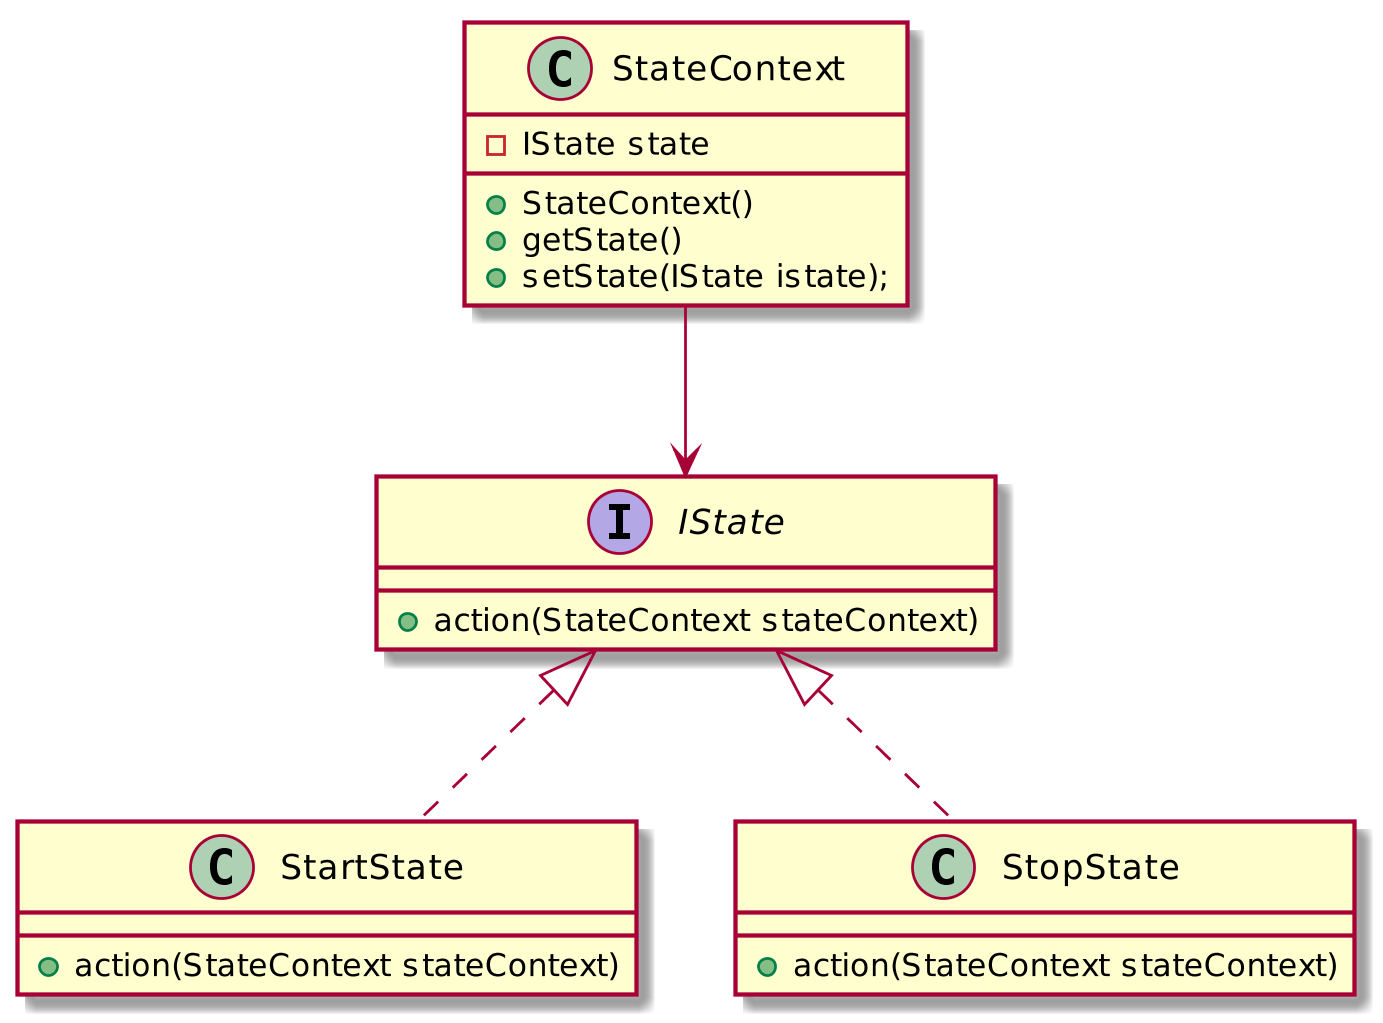

The diagram above was rendered by PlantUML. Its source (embedded in the PNG):
@startuml
scale 1024 height
IState <|.. StartState
IState <|.. StopState

StateContext --> IState
interface IState{
    +action(StateContext stateContext)
}

class StartState {
    +action(StateContext stateContext)
}
class StopState {
    +action(StateContext stateContext)
}
class StateContext {
    -IState state
    +StateContext()
    +getState()
    +setState(IState istate);
}
@enduml